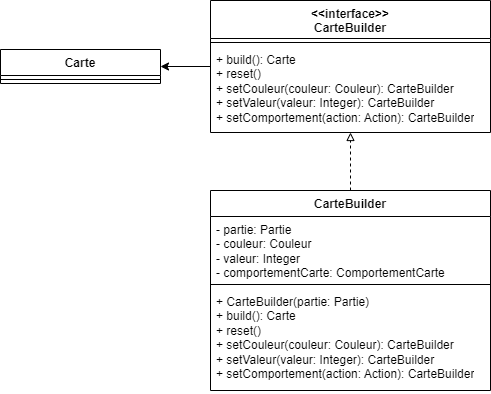

The diagram above was exported from draw.io. Its source (the exported page's mxGraphModel, read from the mxfile embedded in the PNG):
<mxGraphModel dx="2762" dy="985" grid="1" gridSize="10" guides="1" tooltips="1" connect="1" arrows="1" fold="1" page="1" pageScale="1" pageWidth="850" pageHeight="1100" math="0" shadow="0">
  <root>
    <mxCell id="0" />
    <mxCell id="1" parent="0" />
    <mxCell id="p-qhK4TB-eZN6VE9i3fP-14" style="edgeStyle=orthogonalEdgeStyle;rounded=0;orthogonalLoop=1;jettySize=auto;html=1;dashed=1;endArrow=block;endFill=0;" edge="1" parent="1" source="p-qhK4TB-eZN6VE9i3fP-1" target="p-qhK4TB-eZN6VE9i3fP-5">
      <mxGeometry relative="1" as="geometry" />
    </mxCell>
    <mxCell id="p-qhK4TB-eZN6VE9i3fP-1" value="CarteBuilder" style="swimlane;fontStyle=1;align=center;verticalAlign=top;childLayout=stackLayout;horizontal=1;startSize=26;horizontalStack=0;resizeParent=1;resizeParentMax=0;resizeLast=0;collapsible=1;marginBottom=0;whiteSpace=wrap;html=1;" vertex="1" parent="1">
      <mxGeometry x="200" y="490" width="280" height="200" as="geometry" />
    </mxCell>
    <mxCell id="p-qhK4TB-eZN6VE9i3fP-2" value="- partie: Partie&lt;br&gt;- couleur: Couleur&lt;br&gt;- valeur: Integer&lt;br&gt;- comportementCarte: ComportementCarte" style="text;strokeColor=none;fillColor=none;align=left;verticalAlign=top;spacingLeft=4;spacingRight=4;overflow=hidden;rotatable=0;points=[[0,0.5],[1,0.5]];portConstraint=eastwest;whiteSpace=wrap;html=1;" vertex="1" parent="p-qhK4TB-eZN6VE9i3fP-1">
      <mxGeometry y="26" width="280" height="64" as="geometry" />
    </mxCell>
    <mxCell id="p-qhK4TB-eZN6VE9i3fP-3" value="" style="line;strokeWidth=1;fillColor=none;align=left;verticalAlign=middle;spacingTop=-1;spacingLeft=3;spacingRight=3;rotatable=0;labelPosition=right;points=[];portConstraint=eastwest;strokeColor=inherit;" vertex="1" parent="p-qhK4TB-eZN6VE9i3fP-1">
      <mxGeometry y="90" width="280" height="8" as="geometry" />
    </mxCell>
    <mxCell id="p-qhK4TB-eZN6VE9i3fP-4" value="+ CarteBuilder(partie: Partie)&lt;br&gt;+ build(): Carte&lt;br&gt;+ reset()&lt;br&gt;+ setCouleur(couleur: Couleur): CarteBuilder&lt;br&gt;+ setValeur(valeur: Integer): CarteBuilder&lt;br&gt;+ setComportement(action: Action): CarteBuilder" style="text;strokeColor=none;fillColor=none;align=left;verticalAlign=top;spacingLeft=4;spacingRight=4;overflow=hidden;rotatable=0;points=[[0,0.5],[1,0.5]];portConstraint=eastwest;whiteSpace=wrap;html=1;" vertex="1" parent="p-qhK4TB-eZN6VE9i3fP-1">
      <mxGeometry y="98" width="280" height="102" as="geometry" />
    </mxCell>
    <mxCell id="71csjDhR5OFRi2hHFjV9-1" style="edgeStyle=orthogonalEdgeStyle;rounded=0;orthogonalLoop=1;jettySize=auto;html=1;" edge="1" parent="1" source="p-qhK4TB-eZN6VE9i3fP-5" target="p-qhK4TB-eZN6VE9i3fP-9">
      <mxGeometry relative="1" as="geometry" />
    </mxCell>
    <mxCell id="p-qhK4TB-eZN6VE9i3fP-5" value="&amp;lt;&amp;lt;interface&amp;gt;&amp;gt;&lt;br&gt;CarteBuilder" style="swimlane;fontStyle=1;align=center;verticalAlign=top;childLayout=stackLayout;horizontal=1;startSize=38;horizontalStack=0;resizeParent=1;resizeParentMax=0;resizeLast=0;collapsible=1;marginBottom=0;whiteSpace=wrap;html=1;" vertex="1" parent="1">
      <mxGeometry x="200" y="300" width="280" height="132" as="geometry" />
    </mxCell>
    <mxCell id="p-qhK4TB-eZN6VE9i3fP-7" value="" style="line;strokeWidth=1;fillColor=none;align=left;verticalAlign=middle;spacingTop=-1;spacingLeft=3;spacingRight=3;rotatable=0;labelPosition=right;points=[];portConstraint=eastwest;strokeColor=inherit;" vertex="1" parent="p-qhK4TB-eZN6VE9i3fP-5">
      <mxGeometry y="38" width="280" height="8" as="geometry" />
    </mxCell>
    <mxCell id="p-qhK4TB-eZN6VE9i3fP-8" value="+ build(): Carte&lt;br&gt;+ reset()&lt;br&gt;+ setCouleur(couleur: Couleur): CarteBuilder&lt;br&gt;+ setValeur(valeur: Integer): CarteBuilder&lt;br&gt;+ setComportement(action: Action): CarteBuilder" style="text;strokeColor=none;fillColor=none;align=left;verticalAlign=top;spacingLeft=4;spacingRight=4;overflow=hidden;rotatable=0;points=[[0,0.5],[1,0.5]];portConstraint=eastwest;whiteSpace=wrap;html=1;" vertex="1" parent="p-qhK4TB-eZN6VE9i3fP-5">
      <mxGeometry y="46" width="280" height="86" as="geometry" />
    </mxCell>
    <mxCell id="p-qhK4TB-eZN6VE9i3fP-9" value="Carte" style="swimlane;fontStyle=1;align=center;verticalAlign=top;childLayout=stackLayout;horizontal=1;startSize=26;horizontalStack=0;resizeParent=1;resizeParentMax=0;resizeLast=0;collapsible=1;marginBottom=0;whiteSpace=wrap;html=1;" vertex="1" parent="1">
      <mxGeometry x="-10" y="349" width="160" height="34" as="geometry" />
    </mxCell>
    <mxCell id="p-qhK4TB-eZN6VE9i3fP-11" value="" style="line;strokeWidth=1;fillColor=none;align=left;verticalAlign=middle;spacingTop=-1;spacingLeft=3;spacingRight=3;rotatable=0;labelPosition=right;points=[];portConstraint=eastwest;strokeColor=inherit;" vertex="1" parent="p-qhK4TB-eZN6VE9i3fP-9">
      <mxGeometry y="26" width="160" height="8" as="geometry" />
    </mxCell>
  </root>
</mxGraphModel>